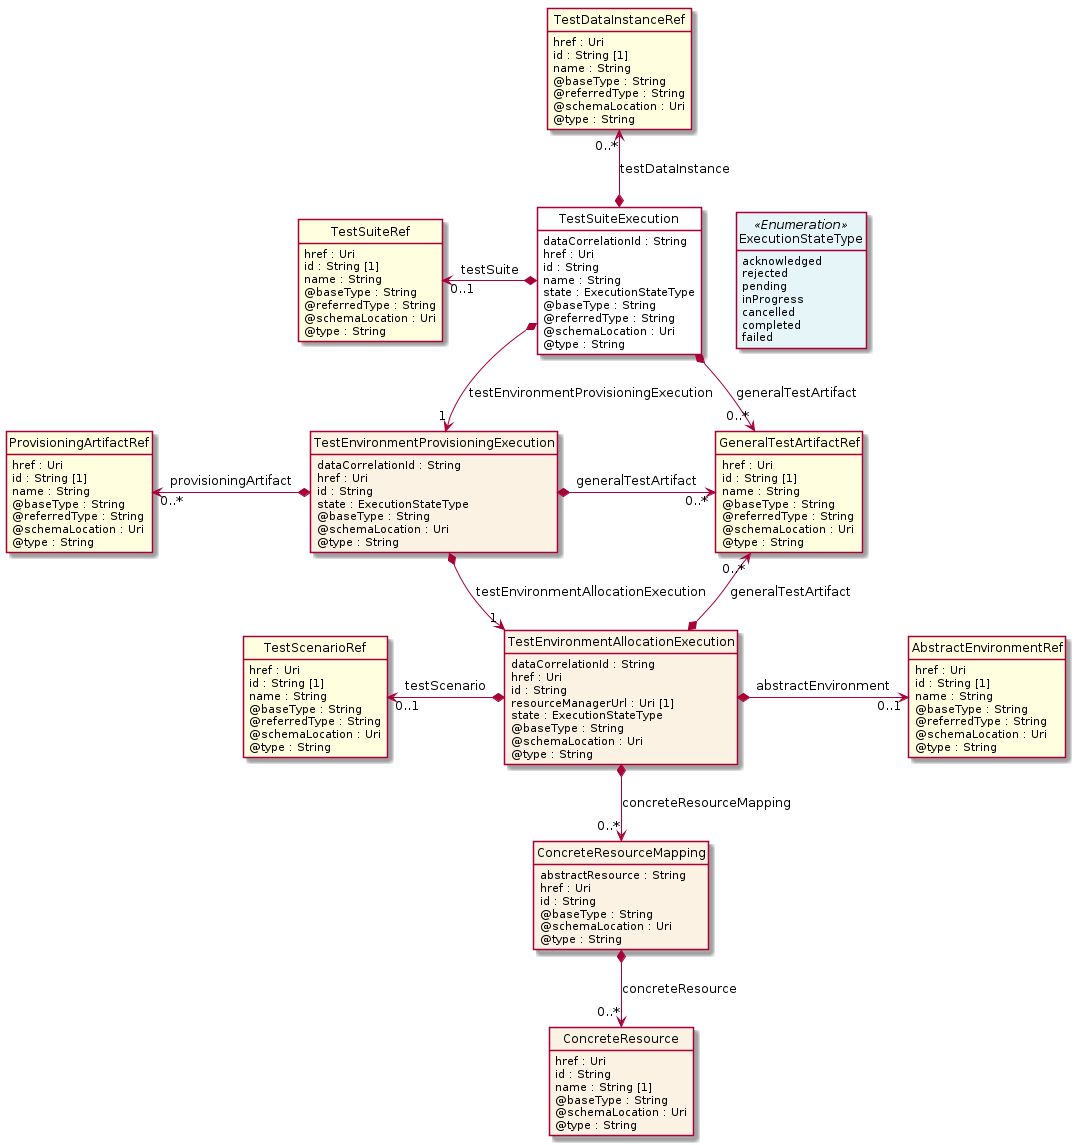

The diagram above was rendered by PlantUML. Its source (embedded in the PNG):
@startuml
hide circle
hide methods
hide stereotype
show <<Enumeration>> stereotype
skinparam class {
   BackgroundColor<<Enumeration>> #E6F5F7
   BackgroundColor<<Ref>> #FFFFE0
   BackgroundColor<<Pivot>> #FFFFFFF
   BackgroundColor<<SimpleType>> #E2F0DA
   BackgroundColor #FCF2E3
}

class TestSuiteExecution <<Pivot>> {
    dataCorrelationId : String
    href : Uri
    id : String
    name : String
    state : ExecutionStateType
    @baseType : String
    @referredType : String
    @schemaLocation : Uri
    @type : String
}

class GeneralTestArtifactRef  <<Ref>> {
    href : Uri
    id : String [1]
    name : String
    @baseType : String
    @referredType : String
    @schemaLocation : Uri
    @type : String
}

class TestSuiteRef  <<Ref>> {
    href : Uri
    id : String [1]
    name : String
    @baseType : String
    @referredType : String
    @schemaLocation : Uri
    @type : String
}

class TestEnvironmentProvisioningExecution  {
    dataCorrelationId : String
    href : Uri
    id : String
    state : ExecutionStateType
    @baseType : String
    @schemaLocation : Uri
    @type : String
}

class ProvisioningArtifactRef  <<Ref>> {
    href : Uri
    id : String [1]
    name : String
    @baseType : String
    @referredType : String
    @schemaLocation : Uri
    @type : String
}

class TestEnvironmentAllocationExecution  {
    dataCorrelationId : String
    href : Uri
    id : String
    resourceManagerUrl : Uri [1]
    state : ExecutionStateType
    @baseType : String
    @schemaLocation : Uri
    @type : String
}

class AbstractEnvironmentRef  <<Ref>> {
    href : Uri
    id : String [1]
    name : String
    @baseType : String
    @referredType : String
    @schemaLocation : Uri
    @type : String
}

class ExecutionStateType <<Enumeration>> {
    acknowledged
    rejected
    pending
    inProgress
    cancelled
    completed
    failed
}

class TestScenarioRef  <<Ref>> {
    href : Uri
    id : String [1]
    name : String
    @baseType : String
    @referredType : String
    @schemaLocation : Uri
    @type : String
}

class ConcreteResourceMapping  {
    abstractResource : String
    href : Uri
    id : String
    @baseType : String
    @schemaLocation : Uri
    @type : String
}

class ConcreteResource  {
    href : Uri
    id : String
    name : String [1]
    @baseType : String
    @schemaLocation : Uri
    @type : String
}

class TestDataInstanceRef  <<Ref>> {
    href : Uri
    id : String [1]
    name : String
    @baseType : String
    @referredType : String
    @schemaLocation : Uri
    @type : String
}

TestSuiteExecution -right[hidden]-> ExecutionStateType

TestSuiteExecution *-->  "0..*" GeneralTestArtifactRef : generalTestArtifact

TestSuiteExecution *-->  "1" TestEnvironmentProvisioningExecution : testEnvironmentProvisioningExecution

TestEnvironmentProvisioningExecution *-->  "1" TestEnvironmentAllocationExecution : testEnvironmentAllocationExecution

GeneralTestArtifactRef "0..*" <--* TestEnvironmentAllocationExecution : generalTestArtifact

TestEnvironmentProvisioningExecution *-right-> "0..*" GeneralTestArtifactRef : generalTestArtifact

TestSuiteRef "0..1" <-left-* TestSuiteExecution : testSuite

TestDataInstanceRef "0..*" <--* TestSuiteExecution : testDataInstance

TestScenarioRef "0..1" <-left-* TestEnvironmentAllocationExecution : testScenario

TestEnvironmentAllocationExecution *-right-> "0..1" AbstractEnvironmentRef : abstractEnvironment

TestEnvironmentAllocationExecution *-->  "0..*" ConcreteResourceMapping : concreteResourceMapping

ProvisioningArtifactRef "0..*" <-left-* TestEnvironmentProvisioningExecution : provisioningArtifact

ConcreteResourceMapping *-->  "0..*" ConcreteResource : concreteResource

@enduml